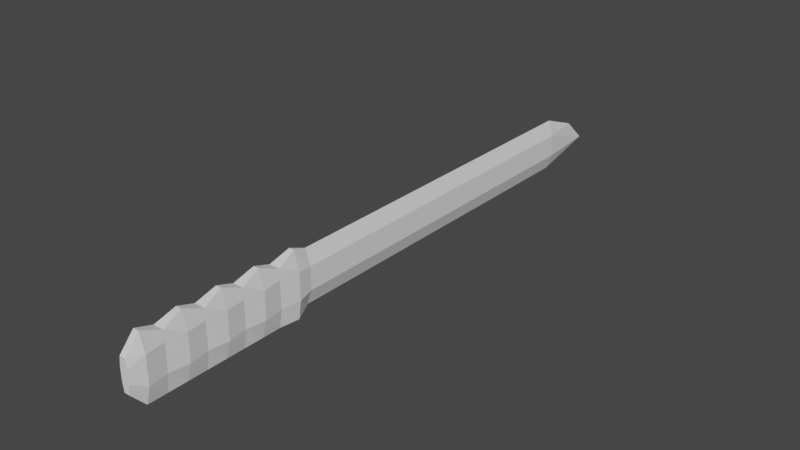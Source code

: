 # Source: Bladerang.blend  (saved by Blender 3.0.42; exported with 4.5.12 LTS)
import bpy
from mathutils import Matrix  # noqa: F401  (used for matrix-valued properties, if any)

bpy.ops.wm.read_factory_settings(use_empty=True)
scene = bpy.context.scene
scene.name = 'Scene'

# ---- collections
col_collection = bpy.data.collections.new('Collection'); scene.collection.children.link(col_collection)

# ---- world
world_world = bpy.data.worlds.new('World'); scene.world = world_world
world_world.use_nodes = True; world_world.node_tree.nodes.clear()
_N = world_world.node_tree.nodes; _L = world_world.node_tree.links
n0 = _N.new('ShaderNodeOutputWorld'); n0.name = 'World Output'; n0.location = (300, 300)
n1 = _N.new('ShaderNodeBackground'); n1.name = 'Background'; n1.location = (10, 300)
n1.inputs[0].default_value = (0.05088, 0.05088, 0.05088, 1.0)
_L.new(n1.outputs[0], n0.inputs[0])
n0.is_active_output = True
world_world.color = (0.05088, 0.05088, 0.05088)
world_world.use_sun_shadow = False
world_world.sun_shadow_jitter_overblur = 0.0

# ---- meshes
me_cube_001 = bpy.data.meshes.new('Cube.001')
me_cube_001.from_pydata([(-0.05, -1.5, -0.6), (-0.05, -1.5, 0.6), (0.0, 8.5, -0.5), (0.0, 8.5, 0.5), (0.05, -1.5, -0.6), (0.05, -1.5, 0.6), (-0.15, -1.5, -0.255), (-0.15, -1.5, 0.255), (-0.1, 8.5, 0.2125), (-0.1, 8.5, -0.2125), (0.1, 8.5, 0.2125), (0.1, 8.5, -0.2125), (0.15, -1.5, 0.255), (0.15, -1.5, -0.255), (0.0, 1.709, -0.5), (0.0, 1.709, 0.5), (0.1, 1.709, -0.2125), (0.1, 1.709, 0.2125), (-0.1, 1.709, -0.2125), (-0.1, 1.709, 0.2125), (0.0, 9.715, -0.2125), (0.0, 9.25, 0.2125), (-0.1, 1.42, -0.6), (0.05, 1.42, 0.6), (0.15, 1.42, -0.255), (0.15, 1.42, 0.255), (-0.05, 1.42, 0.6), (0.1, 1.42, -0.6), (-0.15, 1.42, -0.255), (-0.15, 1.42, 0.255), (-0.05, 1.055, -0.6), (-0.05, 0.6903, -0.6), (-0.05, 0.3253, -0.6), (-0.05, -0.03979, -0.6), (-0.05, -0.4048, -0.6), (-0.05, -0.7699, -0.6), (-0.05, -1.135, -0.6), (0.1, 1.055, 0.4565), (0.05, 0.6903, 0.6), (0.1, 0.3253, 0.4565), (0.05, -0.03979, 0.6), (0.1, -0.4048, 0.4565), (0.05, -0.7699, 0.6), (0.1, -1.135, 0.4565), (0.1, 1.055, -0.255), (0.15, 0.6903, -0.255), (0.1, 0.3253, -0.255), (0.15, -0.03979, -0.255), (0.1, -0.4048, -0.255), (0.15, -0.7699, -0.255), (0.1, -1.135, -0.255), (0.1, 1.055, 0.255), (0.15, 0.6903, 0.255), (0.1, 0.3253, 0.255), (0.15, -0.03979, 0.255), (0.1, -0.4048, 0.255), (0.15, -0.7699, 0.255), (0.1, -1.135, 0.255), (-0.1, -1.135, 0.4565), (-0.05, -0.7699, 0.6), (-0.1, -0.4048, 0.4565), (-0.05, -0.03979, 0.6), (-0.1, 0.3253, 0.4565), (-0.05, 0.6903, 0.6), (-0.1, 1.055, 0.4565), (0.05, -1.135, -0.6), (0.05, -0.7699, -0.6), (0.05, -0.4048, -0.6), (0.05, -0.03979, -0.6), (0.05, 0.3253, -0.6), (0.05, 0.6903, -0.6), (0.05, 1.055, -0.6), (-0.1, -1.135, -0.255), (-0.15, -0.7699, -0.255), (-0.1, -0.4048, -0.255), (-0.15, -0.03979, -0.255), (-0.1, 0.3253, -0.255), (-0.15, 0.6903, -0.255), (-0.1, 1.055, -0.255), (-0.1, -1.135, 0.255), (-0.15, -0.7699, 0.255), (-0.1, -0.4048, 0.255), (-0.15, -0.03979, 0.255), (-0.1, 0.3253, 0.255), (-0.15, 0.6903, 0.255), (-0.1, 1.055, 0.255), (-0.05, -1.766, -0.3), (-0.05, -1.766, 0.3), (0.05, -1.766, -0.3), (0.05, -1.766, 0.3), (-0.075, -1.766, -0.1275), (-0.075, -1.766, 0.1275), (0.075, -1.766, 0.1275), (0.075, -1.766, -0.1275)], [], [(19, 15, 3, 8), (8, 3, 21), (57, 43, 5, 12), (5, 1, 87, 89), (36, 65, 4, 0), (43, 58, 1, 5), (7, 6, 90, 91), (12, 5, 89, 92), (65, 50, 13, 4), (50, 57, 12, 13), (3, 10, 21), (14, 18, 9, 2), (18, 19, 8, 9), (28, 29, 19, 18), (22, 28, 18, 14), (11, 10, 17, 16), (2, 11, 16, 14), (10, 3, 15, 17), (29, 26, 15, 19), (2, 9, 20), (10, 11, 20, 21), (11, 2, 20), (9, 8, 21, 20), (85, 64, 26, 29), (30, 78, 28, 22), (78, 85, 29, 28), (16, 17, 25, 24), (14, 16, 24, 27), (15, 26, 23), (14, 27, 22), (17, 15, 23, 25), (6, 7, 79, 72), (72, 79, 80, 73), (73, 80, 81, 74), (74, 81, 82, 75), (75, 82, 83, 76), (76, 83, 84, 77), (77, 84, 85, 78), (0, 6, 72, 36), (36, 72, 73, 35), (35, 73, 74, 34), (34, 74, 75, 33), (33, 75, 76, 32), (32, 76, 77, 31), (31, 77, 78, 30), (7, 1, 58, 79), (79, 58, 59, 80), (80, 59, 60, 81), (81, 60, 61, 82), (82, 61, 62, 83), (83, 62, 63, 84), (84, 63, 64, 85), (24, 25, 51, 44), (44, 51, 52, 45), (45, 52, 53, 46), (46, 53, 54, 47), (47, 54, 55, 48), (48, 55, 56, 49), (49, 56, 57, 50), (27, 24, 44, 71), (71, 44, 45, 70), (70, 45, 46, 69), (69, 46, 47, 68), (68, 47, 48, 67), (67, 48, 49, 66), (66, 49, 50, 65), (23, 26, 64, 37), (37, 64, 63, 38), (38, 63, 62, 39), (39, 62, 61, 40), (40, 61, 60, 41), (41, 60, 59, 42), (42, 59, 58, 43), (22, 27, 71, 30), (30, 71, 70, 31), (31, 70, 69, 32), (32, 69, 68, 33), (33, 68, 67, 34), (34, 67, 66, 35), (35, 66, 65, 36), (25, 23, 37, 51), (51, 37, 38, 52), (52, 38, 39, 53), (53, 39, 40, 54), (54, 40, 41, 55), (55, 41, 42, 56), (56, 42, 43, 57), (92, 89, 87, 91), (88, 93, 90, 86), (93, 92, 91, 90), (4, 13, 93, 88), (13, 12, 92, 93), (1, 7, 91, 87), (6, 0, 86, 90), (0, 4, 88, 86)])
_uv = me_cube_001.uv_layers.new(name='UVMap')
_uv.uv.foreach_set('vector', [0.1796, 0.2936, 0.2062, 0.2949, 0.2045, 0.9012, 0.1771, 0.898, 0.1771, 0.898, 0.2045, 0.9012, 0.166, 0.966, 0.04726, 0.05475, 0.03093, 0.05088, 0.03401, 0.02265, 0.05426, 0.0288, 0.03401, 0.02265, 0.02842, 0.01798, 0.05185, 0.003731, 0.05381, 0.01008, 0.1186, 0.06153, 0.1114, 0.06172, 0.1099, 0.03703, 0.1167, 0.03472, 0.03093, 0.05088, 0.01409, 0.04567, 0.02842, 0.01798, 0.03401, 0.02265, 0.183, 0.03137, 0.1441, 0.03321, 0.1521, 0.01126, 0.1723, 0.009926, 0.05426, 0.0288, 0.03401, 0.02265, 0.05381, 0.01008, 0.06502, 0.01146, 0.1114, 0.06172, 0.08529, 0.06047, 0.08716, 0.03467, 0.1099, 0.03703, 0.08529, 0.06047, 0.04726, 0.05475, 0.05426, 0.0288, 0.08716, 0.03467, 0.02831, 0.9018, 0.05558, 0.8984, 0.06709, 0.9663, 0.1121, 0.2885, 0.1418, 0.2915, 0.1412, 0.894, 0.1156, 0.8913, 0.1418, 0.2915, 0.1796, 0.2936, 0.1771, 0.898, 0.1412, 0.894, 0.1423, 0.2663, 0.184, 0.2688, 0.1796, 0.2936, 0.1418, 0.2915, 0.1184, 0.2615, 0.1423, 0.2663, 0.1418, 0.2915, 0.1121, 0.2885, 0.09155, 0.8941, 0.05558, 0.8984, 0.04526, 0.2948, 0.08323, 0.2913, 0.1156, 0.8913, 0.09155, 0.8941, 0.08323, 0.2913, 0.1121, 0.2885, 0.05558, 0.8984, 0.02831, 0.9018, 0.01848, 0.2962, 0.04526, 0.2948, 0.184, 0.2688, 0.2141, 0.2699, 0.2062, 0.2949, 0.1796, 0.2936, 0.1156, 0.8913, 0.1412, 0.894, 0.1166, 1.0, 0.05558, 0.8984, 0.09155, 0.8941, 0.1166, 1.0, 0.06709, 0.9663, 0.09155, 0.8941, 0.1156, 0.8913, 0.1166, 1.0, 0.1412, 0.894, 0.1771, 0.898, 0.166, 0.966, 0.1166, 1.0, 0.1853, 0.2383, 0.2022, 0.2388, 0.2141, 0.2699, 0.184, 0.2688, 0.1161, 0.2361, 0.144, 0.2366, 0.1423, 0.2663, 0.1184, 0.2615, 0.144, 0.2366, 0.1853, 0.2383, 0.184, 0.2688, 0.1423, 0.2663, 0.08323, 0.2913, 0.04526, 0.2948, 0.04077, 0.2701, 0.08244, 0.2666, 0.1121, 0.2885, 0.08323, 0.2913, 0.08244, 0.2666, 0.1061, 0.2614, 0.01848, 0.2962, 0.006008, 0.2734, 0.01392, 0.2722, 0.1121, 0.2885, 0.1061, 0.2614, 0.1184, 0.2615, 0.04526, 0.2948, 0.01848, 0.2962, 0.01392, 0.2722, 0.04077, 0.2701, 0.1441, 0.03321, 0.183, 0.03137, 0.1846, 0.05979, 0.145, 0.0611, 0.145, 0.0611, 0.1846, 0.05979, 0.1856, 0.08888, 0.1459, 0.08942, 0.1459, 0.08942, 0.1856, 0.08888, 0.1862, 0.1182, 0.1454, 0.1185, 0.1454, 0.1185, 0.1862, 0.1182, 0.1864, 0.148, 0.1457, 0.1478, 0.1457, 0.1478, 0.1864, 0.148, 0.1865, 0.1779, 0.1449, 0.1775, 0.1449, 0.1775, 0.1865, 0.1779, 0.1861, 0.2081, 0.145, 0.2071, 0.145, 0.2071, 0.1861, 0.2081, 0.1853, 0.2383, 0.144, 0.2366, 0.1167, 0.03472, 0.1441, 0.03321, 0.145, 0.0611, 0.1186, 0.06153, 0.1186, 0.06153, 0.145, 0.0611, 0.1459, 0.08942, 0.1183, 0.0894, 0.1183, 0.0894, 0.1459, 0.08942, 0.1454, 0.1185, 0.1175, 0.1181, 0.1175, 0.1181, 0.1454, 0.1185, 0.1457, 0.1478, 0.1169, 0.1475, 0.1169, 0.1475, 0.1457, 0.1478, 0.1449, 0.1775, 0.1164, 0.1772, 0.1164, 0.1772, 0.1449, 0.1775, 0.145, 0.2071, 0.1161, 0.2068, 0.1161, 0.2068, 0.145, 0.2071, 0.144, 0.2366, 0.1161, 0.2361, 0.183, 0.03137, 0.2111, 0.02923, 0.2007, 0.05906, 0.1846, 0.05979, 0.1846, 0.05979, 0.2007, 0.05906, 0.2143, 0.08801, 0.1856, 0.08888, 0.1856, 0.08888, 0.2143, 0.08801, 0.2026, 0.118, 0.1862, 0.1182, 0.1862, 0.1182, 0.2026, 0.118, 0.2157, 0.1478, 0.1864, 0.148, 0.1864, 0.148, 0.2157, 0.1478, 0.2031, 0.178, 0.1865, 0.1779, 0.1865, 0.1779, 0.2031, 0.178, 0.2157, 0.2086, 0.1861, 0.2081, 0.1861, 0.2081, 0.2157, 0.2086, 0.2022, 0.2388, 0.1853, 0.2383, 0.08244, 0.2666, 0.04077, 0.2701, 0.0374, 0.2389, 0.08015, 0.2367, 0.08015, 0.2367, 0.0374, 0.2389, 0.03721, 0.2076, 0.07904, 0.207, 0.07904, 0.207, 0.03721, 0.2076, 0.03617, 0.1762, 0.07955, 0.1767, 0.07955, 0.1767, 0.03617, 0.1762, 0.038, 0.1449, 0.07974, 0.1466, 0.07974, 0.1466, 0.038, 0.1449, 0.03902, 0.1139, 0.08145, 0.1168, 0.08145, 0.1168, 0.03902, 0.1139, 0.04318, 0.08369, 0.08277, 0.08788, 0.08277, 0.08788, 0.04318, 0.08369, 0.04726, 0.05475, 0.08529, 0.06047, 0.1061, 0.2614, 0.08244, 0.2666, 0.08015, 0.2367, 0.1082, 0.2362, 0.1082, 0.2362, 0.08015, 0.2367, 0.07904, 0.207, 0.1081, 0.2068, 0.1081, 0.2068, 0.07904, 0.207, 0.07955, 0.1767, 0.1083, 0.1771, 0.1083, 0.1771, 0.07955, 0.1767, 0.07974, 0.1466, 0.1088, 0.1473, 0.1088, 0.1473, 0.07974, 0.1466, 0.08145, 0.1168, 0.1096, 0.1179, 0.1096, 0.1179, 0.08145, 0.1168, 0.08277, 0.08788, 0.1105, 0.08922, 0.1105, 0.08922, 0.08277, 0.08788, 0.08529, 0.06047, 0.1114, 0.06172, 0.01392, 0.2722, 0.006008, 0.2734, 0.001322, 0.2409, 0.019, 0.2397, 0.019, 0.2397, 0.001322, 0.2409, 0.001869, 0.2084, 0.009759, 0.2084, 0.009759, 0.2084, 0.001869, 0.2084, 4.643e-05, 0.1757, 0.01784, 0.1758, 0.01784, 0.1758, 4.643e-05, 0.1757, 0.002815, 0.1433, 0.01067, 0.1439, 0.01067, 0.1439, 0.002815, 0.1433, 0.003271, 0.1106, 0.02096, 0.1122, 0.02096, 0.1122, 0.003271, 0.1106, 0.009028, 0.07848, 0.01675, 0.07997, 0.01675, 0.07997, 0.009028, 0.07848, 0.01409, 0.04567, 0.03093, 0.05088, 0.1184, 0.2615, 0.1061, 0.2614, 0.1082, 0.2362, 0.1161, 0.2361, 0.1161, 0.2361, 0.1082, 0.2362, 0.1081, 0.2068, 0.1161, 0.2068, 0.1161, 0.2068, 0.1081, 0.2068, 0.1083, 0.1771, 0.1164, 0.1772, 0.1164, 0.1772, 0.1083, 0.1771, 0.1088, 0.1473, 0.1169, 0.1475, 0.1169, 0.1475, 0.1088, 0.1473, 0.1096, 0.1179, 0.1175, 0.1181, 0.1175, 0.1181, 0.1096, 0.1179, 0.1105, 0.08922, 0.1183, 0.0894, 0.1183, 0.0894, 0.1105, 0.08922, 0.1114, 0.06172, 0.1186, 0.06153, 0.04077, 0.2701, 0.01392, 0.2722, 0.019, 0.2397, 0.0374, 0.2389, 0.0374, 0.2389, 0.019, 0.2397, 0.009759, 0.2084, 0.03721, 0.2076, 0.03721, 0.2076, 0.009759, 0.2084, 0.01784, 0.1758, 0.03617, 0.1762, 0.03617, 0.1762, 0.01784, 0.1758, 0.01067, 0.1439, 0.038, 0.1449, 0.038, 0.1449, 0.01067, 0.1439, 0.02096, 0.1122, 0.03902, 0.1139, 0.03902, 0.1139, 0.02096, 0.1122, 0.01675, 0.07997, 0.04318, 0.08369, 0.04318, 0.08369, 0.01675, 0.07997, 0.03093, 0.05088, 0.04726, 0.05475, 0.06502, 0.01146, 0.05381, 0.01008, 0.05185, 0.003731, 0.06509, 4.643e-05, 0.09431, 0.01732, 0.08266, 0.01413, 0.08597, 0.002818, 0.09907, 0.01057, 0.08266, 0.01413, 0.06502, 0.01146, 0.06509, 4.643e-05, 0.08597, 0.002818, 0.1099, 0.03703, 0.08716, 0.03467, 0.08266, 0.01413, 0.09431, 0.01732, 0.08716, 0.03467, 0.05426, 0.0288, 0.06502, 0.01146, 0.08266, 0.01413, 0.2111, 0.02923, 0.183, 0.03137, 0.1723, 0.009926, 0.1864, 0.008999, 0.1441, 0.03321, 0.1167, 0.03472, 0.1383, 0.01192, 0.1521, 0.01126, 0.1167, 0.03472, 0.1099, 0.03703, 0.09431, 0.01732, 0.09907, 0.01057])
me_cube_001.use_remesh_fix_poles = True
me_cube_001.use_remesh_preserve_attributes = False
me_cube_001.update()

# ---- objects
ob_knife = bpy.data.objects.new('Knife', me_cube_001)

# ---- transforms, parenting, visibility, modifiers, constraints
ob_knife.location = (0.0, 0.0, 0.0)

# ---- collection membership
col_collection.objects.link(ob_knife)

# ---- scene / render settings (as saved in the file)
scene.frame_start = 1; scene.frame_end = 250; scene.frame_set(1)
scene.render.engine = 'BLENDER_EEVEE_NEXT'
scene.cycles.sampling_pattern = 'TABULATED_SOBOL'
scene.cycles.use_light_tree = False
scene.view_settings.view_transform = 'Filmic'
bpy.context.view_layer.update()

# ---- added for rendering (the .blend has no active camera and no usable light): camera, sun
cam_auto = bpy.data.cameras.new('AutoCamera')
cam_auto.lens = 50.0
cam_auto.sensor_width = 36.0
cam_auto.clip_end = 1000.0
ob_auto_camera = bpy.data.objects.new('AutoCamera', cam_auto)
scene.collection.objects.link(ob_auto_camera)
ob_auto_camera.location = (10.6842, -8.84658, 8.54735)
ob_auto_camera.rotation_euler = (1.09748, -7.21219e-08, 0.694738)
scene.camera = ob_auto_camera
light_auto_sun = bpy.data.lights.new('AutoSun', 'SUN')
light_auto_sun.energy = 3.0
light_auto_sun.angle = 0.0523599
ob_auto_sun = bpy.data.objects.new('AutoSun', light_auto_sun)
scene.collection.objects.link(ob_auto_sun)
ob_auto_sun.rotation_euler = (0.872665, 0.174533, 0.523599)
bpy.context.view_layer.update()
